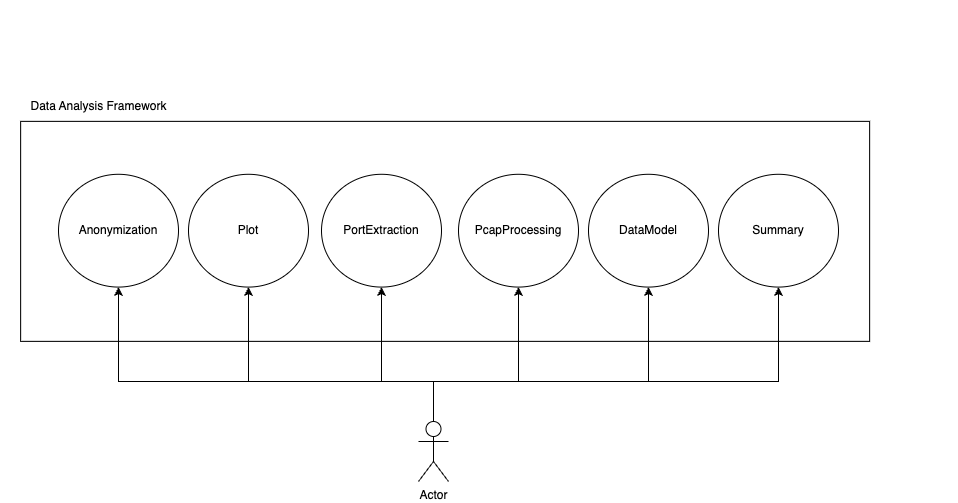

The diagram above was exported from draw.io. Its source (the exported page's mxGraphModel, read from the mxfile embedded in the PNG):
<mxGraphModel dx="1804" dy="1681" grid="1" gridSize="10" guides="1" tooltips="1" connect="1" arrows="1" fold="1" page="1" pageScale="1" pageWidth="850" pageHeight="1100" math="0" shadow="0">
  <root>
    <mxCell id="0" />
    <mxCell id="1" parent="0" />
    <mxCell id="esX3pQvPka1teSS8RHFQ-24" style="edgeStyle=orthogonalEdgeStyle;rounded=0;orthogonalLoop=1;jettySize=auto;html=1;exitX=0.5;exitY=0.5;exitDx=0;exitDy=0;exitPerimeter=0;entryX=0.5;entryY=1;entryDx=0;entryDy=0;" parent="1" source="esX3pQvPka1teSS8RHFQ-1" target="esX3pQvPka1teSS8RHFQ-17" edge="1">
      <mxGeometry relative="1" as="geometry">
        <Array as="points">
          <mxPoint x="395" y="220" />
          <mxPoint x="740" y="220" />
        </Array>
      </mxGeometry>
    </mxCell>
    <mxCell id="0rjfamtUU4cDy0Dz7q6a-1" style="edgeStyle=orthogonalEdgeStyle;rounded=0;orthogonalLoop=1;jettySize=auto;html=1;exitX=0.5;exitY=0;exitDx=0;exitDy=0;exitPerimeter=0;entryX=0.5;entryY=1;entryDx=0;entryDy=0;" edge="1" parent="1" source="esX3pQvPka1teSS8RHFQ-1" target="esX3pQvPka1teSS8RHFQ-16">
      <mxGeometry relative="1" as="geometry">
        <Array as="points">
          <mxPoint x="395" y="220" />
          <mxPoint x="610" y="220" />
        </Array>
      </mxGeometry>
    </mxCell>
    <mxCell id="0rjfamtUU4cDy0Dz7q6a-2" style="edgeStyle=orthogonalEdgeStyle;rounded=0;orthogonalLoop=1;jettySize=auto;html=1;exitX=0.5;exitY=0;exitDx=0;exitDy=0;exitPerimeter=0;entryX=0.5;entryY=1;entryDx=0;entryDy=0;" edge="1" parent="1" source="esX3pQvPka1teSS8RHFQ-1" target="esX3pQvPka1teSS8RHFQ-15">
      <mxGeometry relative="1" as="geometry">
        <Array as="points">
          <mxPoint x="395" y="220" />
          <mxPoint x="480" y="220" />
        </Array>
      </mxGeometry>
    </mxCell>
    <mxCell id="0rjfamtUU4cDy0Dz7q6a-3" style="edgeStyle=orthogonalEdgeStyle;rounded=0;orthogonalLoop=1;jettySize=auto;html=1;entryX=0.5;entryY=1;entryDx=0;entryDy=0;" edge="1" parent="1" source="esX3pQvPka1teSS8RHFQ-1" target="esX3pQvPka1teSS8RHFQ-14">
      <mxGeometry relative="1" as="geometry">
        <Array as="points">
          <mxPoint x="395" y="220" />
          <mxPoint x="343" y="220" />
        </Array>
      </mxGeometry>
    </mxCell>
    <mxCell id="0rjfamtUU4cDy0Dz7q6a-4" style="edgeStyle=orthogonalEdgeStyle;rounded=0;orthogonalLoop=1;jettySize=auto;html=1;exitX=0.5;exitY=0;exitDx=0;exitDy=0;exitPerimeter=0;entryX=0.5;entryY=1;entryDx=0;entryDy=0;" edge="1" parent="1" source="esX3pQvPka1teSS8RHFQ-1" target="esX3pQvPka1teSS8RHFQ-13">
      <mxGeometry relative="1" as="geometry">
        <Array as="points">
          <mxPoint x="395" y="220" />
          <mxPoint x="210" y="220" />
        </Array>
      </mxGeometry>
    </mxCell>
    <mxCell id="0rjfamtUU4cDy0Dz7q6a-5" style="edgeStyle=orthogonalEdgeStyle;rounded=0;orthogonalLoop=1;jettySize=auto;html=1;exitX=0.5;exitY=0;exitDx=0;exitDy=0;exitPerimeter=0;entryX=0.5;entryY=1;entryDx=0;entryDy=0;" edge="1" parent="1" source="esX3pQvPka1teSS8RHFQ-1" target="esX3pQvPka1teSS8RHFQ-12">
      <mxGeometry relative="1" as="geometry">
        <Array as="points">
          <mxPoint x="395" y="220" />
          <mxPoint x="80" y="220" />
        </Array>
      </mxGeometry>
    </mxCell>
    <mxCell id="esX3pQvPka1teSS8RHFQ-1" value="Actor" style="shape=umlActor;verticalLabelPosition=bottom;verticalAlign=top;html=1;outlineConnect=0;" parent="1" vertex="1">
      <mxGeometry x="380" y="260" width="30" height="60" as="geometry" />
    </mxCell>
    <mxCell id="esX3pQvPka1teSS8RHFQ-10" value="" style="group;rotation=-90;" parent="1" vertex="1" connectable="0">
      <mxGeometry x="230" y="-430" width="420" height="957.35" as="geometry" />
    </mxCell>
    <mxCell id="esX3pQvPka1teSS8RHFQ-8" value="" style="rounded=0;whiteSpace=wrap;html=1;fillColor=none;rotation=-90;" parent="esX3pQvPka1teSS8RHFQ-10" vertex="1">
      <mxGeometry x="66.65" y="75.35" width="220" height="849" as="geometry" />
    </mxCell>
    <mxCell id="esX3pQvPka1teSS8RHFQ-9" value="Data Analysis Framework" style="text;html=1;align=center;verticalAlign=middle;resizable=0;points=[];autosize=1;strokeColor=none;fillColor=none;rotation=0;" parent="esX3pQvPka1teSS8RHFQ-10" vertex="1">
      <mxGeometry x="-250" y="359.99837837837833" width="160" height="30" as="geometry" />
    </mxCell>
    <mxCell id="esX3pQvPka1teSS8RHFQ-12" value="Anonymization" style="ellipse;whiteSpace=wrap;html=1;rotation=0;" parent="esX3pQvPka1teSS8RHFQ-10" vertex="1">
      <mxGeometry x="-210" y="442.78378378378375" width="120" height="112.78688524590163" as="geometry" />
    </mxCell>
    <mxCell id="esX3pQvPka1teSS8RHFQ-17" value="Summary" style="ellipse;whiteSpace=wrap;html=1;rotation=0;" parent="esX3pQvPka1teSS8RHFQ-10" vertex="1">
      <mxGeometry x="450" y="442.78378378378375" width="120" height="112.78688524590163" as="geometry" />
    </mxCell>
    <mxCell id="esX3pQvPka1teSS8RHFQ-16" value="DataModel" style="ellipse;whiteSpace=wrap;html=1;rotation=0;" parent="esX3pQvPka1teSS8RHFQ-10" vertex="1">
      <mxGeometry x="320" y="442.78378378378375" width="120" height="112.78688524590163" as="geometry" />
    </mxCell>
    <mxCell id="esX3pQvPka1teSS8RHFQ-15" value="PcapProcessing" style="ellipse;whiteSpace=wrap;html=1;rotation=0;" parent="esX3pQvPka1teSS8RHFQ-10" vertex="1">
      <mxGeometry x="190" y="442.78378378378375" width="120" height="112.78688524590163" as="geometry" />
    </mxCell>
    <mxCell id="esX3pQvPka1teSS8RHFQ-14" value="PortExtraction" style="ellipse;whiteSpace=wrap;html=1;rotation=0;" parent="esX3pQvPka1teSS8RHFQ-10" vertex="1">
      <mxGeometry x="53" y="442.78378378378375" width="120" height="112.78688524590163" as="geometry" />
    </mxCell>
    <mxCell id="esX3pQvPka1teSS8RHFQ-13" value="Plot" style="ellipse;whiteSpace=wrap;html=1;rotation=0;" parent="esX3pQvPka1teSS8RHFQ-10" vertex="1">
      <mxGeometry x="-80" y="442.78378378378375" width="120" height="112.78688524590163" as="geometry" />
    </mxCell>
  </root>
</mxGraphModel>